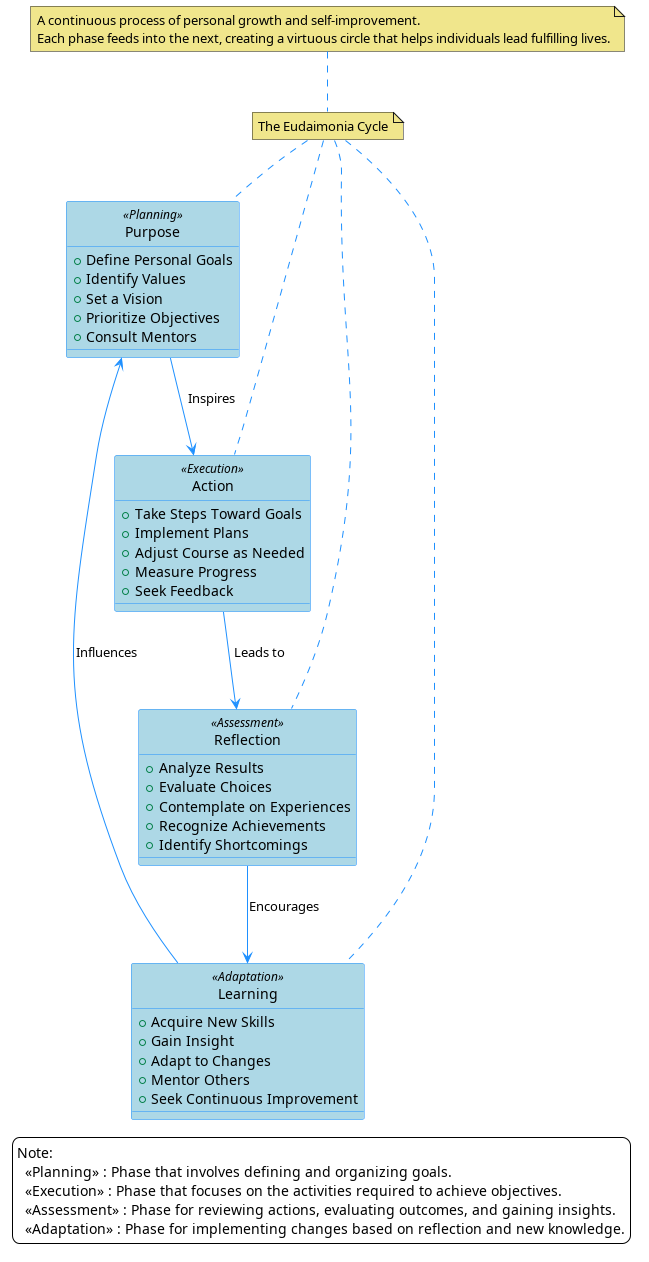

The diagram above was rendered by PlantUML. Its source (embedded in the PNG):
@startuml
!define DARK_COLOR #1E90FF
!define LIGHT_COLOR #ADD8E6
!define NOTE_COLOR #F0E68C
!define FONT_NAME "Arial"

hide circle

' General skin settings
skinparam {
    DefaultFontName FONT_NAME
    BackgroundColor white
    Shadowing false
}

' Class specific settings
skinparam class {
    BackgroundColor LIGHT_COLOR
    BorderColor DARK_COLOR
    ArrowColor DARK_COLOR
    FontName FONT_NAME
    Shadowing false
}

' Note specific settings
skinparam note {
    BackgroundColor NOTE_COLOR
    FontName FONT_NAME
}

' Class definitions with stereotypes
class "Purpose" as Purpose <<Planning>> {
    +Define Personal Goals
    +Identify Values
    +Set a Vision
    +Prioritize Objectives
    +Consult Mentors
}
class "Action" as Action <<Execution>> {
    +Take Steps Toward Goals
    +Implement Plans
    +Adjust Course as Needed
    +Measure Progress
    +Seek Feedback
}
class "Reflection" as Reflection <<Assessment>> {
    +Analyze Results
    +Evaluate Choices
    +Contemplate on Experiences
    +Recognize Achievements
    +Identify Shortcomings
}
class "Learning" as Learning <<Adaptation>> {
    +Acquire New Skills
    +Gain Insight
    +Adapt to Changes
    +Mentor Others
    +Seek Continuous Improvement
}

' Relationship definitions
Purpose -down-> Action : "Inspires\n"
Action -down-> Reflection : "Leads to\n"
Reflection -down-> Learning : "Encourages\n"
Learning -up-> Purpose : "Influences\n"

' Note definitions
note "The Eudaimonia Cycle" as N0
note "A continuous process of personal growth and self-improvement.\nEach phase feeds into the next, creating a virtuous circle that helps individuals lead fulfilling lives." as N1

' Note relationships
N0 .. Purpose
N0 .. Action
N0 .. Reflection
N0 .. Learning
N1 .. N0

' Legend
legend
  Note: 
    <<Planning>> : Phase that involves defining and organizing goals.
    <<Execution>> : Phase that focuses on the activities required to achieve objectives.
    <<Assessment>> : Phase for reviewing actions, evaluating outcomes, and gaining insights.
    <<Adaptation>> : Phase for implementing changes based on reflection and new knowledge.
endlegend
@enduml